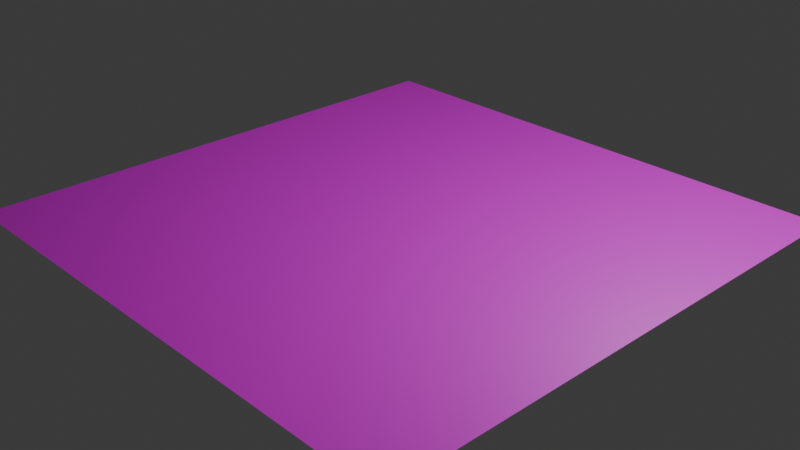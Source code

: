 # Source: oitc.blend  (saved by Blender 4.2.66; exported with 4.5.12 LTS)
import bpy
from mathutils import Matrix  # noqa: F401  (used for matrix-valued properties, if any)

bpy.ops.wm.read_factory_settings(use_empty=True)
scene = bpy.context.scene
scene.name = 'Scene'

# ---- collections
col_collection = bpy.data.collections.new('Collection'); scene.collection.children.link(col_collection)

# ---- images (referenced by path relative to the original .blend; pixels are not part of the script)
import os
ASSET_DIR = os.environ.get("B2B_ASSET_DIR", "")  # directory of the original .blend (textures are referenced by path, not embedded)
HERE = os.path.dirname(os.path.abspath(__file__))  # packed textures are extracted next to this script under _unpacked/

def load_image(name, relpath, width, height, colorspace="sRGB"):
    """Load a texture the original file referenced (path relative to the .blend, or extracted next to this script)."""
    p = next((c for c in (os.path.join(HERE, relpath), os.path.join(ASSET_DIR, relpath)) if relpath and os.path.exists(c)), "")
    if p:
        img = bpy.data.images.load(p, check_existing=True)
        img.name = name
    else:  # same state as the original file: an image datablock whose file is absent (Cycles renders it pink)
        img = bpy.data.images.new(name, width, height)
        img.source = "FILE"
        img.filepath = "//" + (relpath or name)
    img.colorspace_settings.name = colorspace
    return img
img_groundsand005_col_1k_jpg = load_image('GroundSand005_COL_1K.jpg', 'GroundSand005_COL_1K.jpg', 1024, 1024, 'sRGB')
img_groundsand005_nrm_1k_jpg = load_image('GroundSand005_NRM_1K.jpg', 'GroundSand005_NRM_1K.jpg', 1024, 1024, 'Non-Color')
img_groundsand005_disp16_1k_tif = load_image('GroundSand005_DISP16_1K.tif', 'GroundSand005_DISP16_1K.tif', 1024, 1024, 'sRGB')

# ---- materials (node trees are filled in below, after node groups)
mat_material_001 = bpy.data.materials.new('Material.001')

# ---- material node trees
mat_material_001.use_nodes = True; mat_material_001.node_tree.nodes.clear()
_N = mat_material_001.node_tree.nodes; _L = mat_material_001.node_tree.links
n0 = _N.new('ShaderNodeOutputMaterial'); n0.name = 'Material Output'; n0.location = (453, 310)
n1 = _N.new('ShaderNodeBsdfPrincipled'); n1.name = 'Principled BSDF'; n1.location = (-6, 285)
n2 = _N.new('ShaderNodeTexImage'); n2.name = 'Image Texture'; n2.location = (-582, 265)
n2.image = img_groundsand005_col_1k_jpg
n3 = _N.new('ShaderNodeTexImage'); n3.name = 'Image Texture.001'; n3.location = (-595, -28)
n3.image = img_groundsand005_nrm_1k_jpg
n4 = _N.new('ShaderNodeNormalMap'); n4.name = 'Normal Map'; n4.location = (-255, 68)
n5 = _N.new('ShaderNodeTexImage'); n5.name = 'Image Texture.002'; n5.location = (-15, -44)
n5.image = img_groundsand005_disp16_1k_tif
n6 = _N.new('ShaderNodeDisplacement'); n6.name = 'Displacement'; n6.location = (278, 182)
n6.inputs[2].default_value = 1.0
_L.new(n1.outputs[0], n0.inputs[0])
_L.new(n2.outputs[0], n1.inputs[0])
_L.new(n4.outputs[0], n1.inputs[5])
_L.new(n3.outputs[0], n4.inputs[1])
_L.new(n6.outputs[0], n0.inputs[2])
_L.new(n5.outputs[0], n6.inputs[3])
n0.is_active_output = True

# ---- world
world_world = bpy.data.worlds.new('World'); scene.world = world_world
world_world.use_nodes = True; world_world.node_tree.nodes.clear()
_N = world_world.node_tree.nodes; _L = world_world.node_tree.links
n0 = _N.new('ShaderNodeOutputWorld'); n0.name = 'World Output'; n0.location = (300, 300)
n1 = _N.new('ShaderNodeBackground'); n1.name = 'Background'; n1.location = (10, 300)
n1.inputs[0].default_value = (0.05088, 0.05088, 0.05088, 1.0)
_L.new(n1.outputs[0], n0.inputs[0])
n0.is_active_output = True
world_world.color = (0.05088, 0.05088, 0.05088)
world_world.sun_shadow_jitter_overblur = 0.0

# ---- cameras
cam_camera = bpy.data.cameras.new('Camera')
cam_camera.clip_end = 100.0
cam_camera.ortho_scale = 7.314

# ---- lights
light_light = bpy.data.lights.new('Light', 'POINT')
light_light.energy = 1000.0
light_light.shadow_soft_size = 0.1

# ---- meshes
me_plane = bpy.data.meshes.new('Plane')
me_plane.from_pydata([(-1.0, -1.0, 0.0), (1.0, -1.0, 0.0), (-1.0, 1.0, 0.0), (1.0, 1.0, 0.0)], [], [(0, 1, 3, 2)])
_uv = me_plane.uv_layers.new(name='UVMap')
_uv.uv.foreach_set('vector', [0.0, 0.0, 1.0, 0.0, 1.0, 1.0, 0.0, 1.0])
me_plane.materials.append(mat_material_001)
me_plane.update()

# ---- objects
ob_light = bpy.data.objects.new('Light', light_light)
ob_camera = bpy.data.objects.new('Camera', cam_camera)
ob_plane = bpy.data.objects.new('Plane', me_plane)

# ---- transforms, parenting, visibility, modifiers, constraints
ob_light.location = (4.076, 1.005, 5.904)
ob_light.rotation_euler = (0.6503, 0.05522, 1.866)
ob_light.lock_rotations_4d = False
ob_light.empty_display_type = 'ARROWS'
ob_light.color = (0.0, 0.0, 0.0, 0.0)
ob_light.lineart.crease_threshold = 0.0
ob_camera.location = (7.359, -6.926, 4.958)
ob_camera.rotation_euler = (1.109, 0.0, 0.8149)
ob_camera.lock_rotations_4d = False
ob_camera.empty_display_type = 'ARROWS'
ob_camera.color = (0.0, 0.0, 0.0, 0.0)
ob_camera.display_type = 'WIRE'
ob_camera.lineart.crease_threshold = 0.0
ob_plane.location = (0.0, 0.0, 0.0)
ob_plane.scale = (3.0, 3.0, 1.0)
_m = ob_plane.modifiers.new('GeometryNodes', 'NODES')
_m.node_group = None

# ---- collection membership
col_collection.objects.link(ob_light)
col_collection.objects.link(ob_camera)
col_collection.objects.link(ob_plane)

# ---- scene / render settings (as saved in the file)
scene.camera = ob_camera
scene.frame_start = 1; scene.frame_end = 250; scene.frame_set(1)
scene.render.engine = 'BLENDER_EEVEE_NEXT'
bpy.context.view_layer.update()
